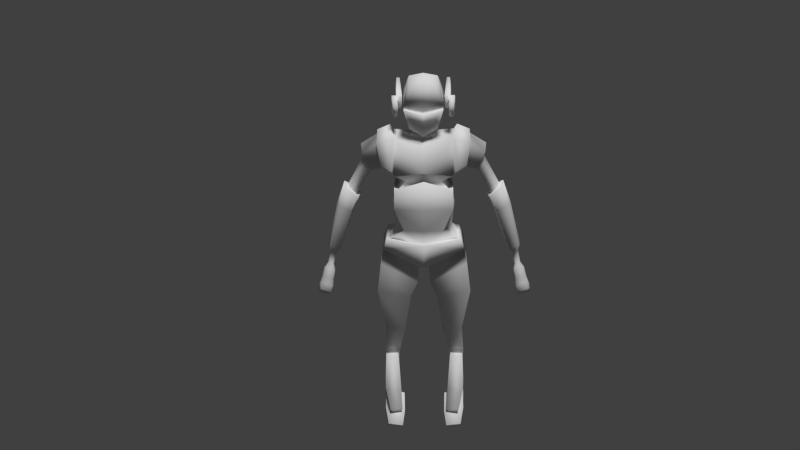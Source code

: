 # Source: player_1_03.blend  (saved by Blender 2.76.0; exported with 4.5.12 LTS)
import bpy
from mathutils import Matrix  # noqa: F401  (used for matrix-valued properties, if any)

bpy.ops.wm.read_factory_settings(use_empty=True)
scene = bpy.context.scene
scene.name = 'Scene'

# ---- collections
col_collection_1 = bpy.data.collections.new('Collection 1'); scene.collection.children.link(col_collection_1)

# ---- world
world_world = bpy.data.worlds.new('World'); scene.world = world_world
world_world.color = (0.05088, 0.05088, 0.05088)
world_world.use_sun_shadow = False
world_world.sun_shadow_jitter_overblur = 0.0
world_world.cycles.sampling_method = 'MANUAL'
world_world.cycles.sample_map_resolution = 256

# ---- cameras
cam_camera_001 = bpy.data.cameras.new('Camera.001')
cam_camera_001.clip_end = 100.0
cam_camera_001.lens = 35.0
cam_camera_001.sensor_width = 32.0
cam_camera_001.sensor_height = 18.0
cam_camera_001.display_size = 2.0
cam_camera_001.dof.focus_distance = 0.0

# ---- lights
light_sun = bpy.data.lights.new('Sun', 'SUN')
light_sun.transmission_factor = 0.0
light_sun.angle = 0.1993
light_sun.energy = 2.5
light_sun.shadow_buffer_clip_start = 0.5
light_sun.shadow_soft_size = 0.1
light_sun.shadow_cascade_max_distance = 1000.0
light_sun.cycles.use_multiple_importance_sampling = False

# ---- meshes
me_cube_002 = bpy.data.meshes.new('Cube.002')
me_cube_002.from_pydata([(0.3666, 0.4508, 2.68), (0.3214, 0.0154, 2.495), (0.3845, 0.5358, 2.397), (0.3347, 0.07551, 2.283), (0.4155, 0.4499, 2.683), (0.406, 0.01378, 2.5), (0.4334, 0.5349, 2.4), (0.4193, 0.07388, 2.288), (0.3294, -0.01018, 2.469), (0.3405, 0.04, 2.292), (0.358, -0.01073, 2.471), (0.3691, 0.03945, 2.294), (0.4296, 0.2611, 2.577), (0.4213, 0.1367, 2.472), (0.442, 0.3204, 2.379), (0.4266, 0.1609, 2.387), (0.41, 0.263, 2.576), (0.4016, 0.1386, 2.472), (0.4224, 0.3223, 2.379), (0.407, 0.1628, 2.387), (0.4528, -0.1926, 2.215), (0.4526, -0.2527, 2.427), (0.3886, -0.1838, 2.213), (0.3778, -0.2439, 2.425), (0.4685, 0.1527, 2.387), (0.4632, 0.1285, 2.473), (0.4897, 0.06508, 2.29), (0.4807, 0.004974, 2.502), (0.3085, -0.4777, 0.4835), (0.428, -0.223, 1.84), (0.2976, 0.2039, 0.4874), (0.428, 0.249, 1.84), (0.438, 0.2884, 1.172), (0.4493, -0.5063, 1.166), (0.42, 0.2471, 0.8437), (0.4513, -0.5075, 0.8434), (0.5288, 0.2146, 0.3029), (0.5311, -0.3369, 0.3029), (0.05194, 0.1247, -0.1856), (0.07893, -0.3494, -0.1856), (0.6171, 0.1701, 0.1435), (0.6171, -0.3876, 0.1435), (0.4372, 0.3298, 1.354), (0.4489, -0.4269, 1.352), (0.0, 0.3288, 1.861), (0.0, 0.2033, 0.4866), (0.0, -0.2661, 1.861), (0.0, -0.5334, 0.4866), (0.0, -0.5223, 1.295), (0.0, 0.4199, 1.246), (0.0, -0.5549, 0.8487), (0.0, 0.3499, 0.8475), (0.0, 0.2263, 0.2603), (0.0, -0.493, 0.2603), (0.0, 0.2185, -0.1149), (0.0, -0.4368, -0.1575), (0.0, 0.487, 1.357), (0.0, -0.5488, 1.433), (0.6817, -0.4202, -0.09087), (0.1005, -0.3259, -0.4684), (0.6817, 0.1835, -0.09087), (0.1023, 0.1317, -0.4713), (0.7411, -0.4038, -0.5856), (0.2123, -0.2983, -0.7272), (0.7411, 0.1659, -0.5856), (0.2123, 0.1187, -0.7272), (0.624, -0.04877, -2.506), (0.4496, -0.03369, -2.504), (0.624, 0.1168, -2.506), (0.4496, 0.118, -2.504), (0.6594, 0.2174, -1.864), (0.4077, 0.22, -1.861), (0.4077, -0.02385, -1.861), (0.6594, -0.04116, -1.864), (0.3166, 0.2114, -1.379), (0.6218, -0.2529, -1.315), (0.6218, 0.2028, -1.315), (0.3166, -0.2291, -1.379), (0.6644, -0.09232, -2.373), (0.4209, -0.06507, -2.372), (0.6549, 0.1117, -2.512), (0.4342, 0.1087, -2.51), (0.4397, -0.08423, -1.888), (0.6419, -0.102, -1.89), (0.6568, -0.2052, -2.512), (0.3953, -0.1659, -2.516), (0.6571, 0.1001, -2.619), (0.4249, 0.0943, -2.618), (0.4313, -0.1461, -1.904), (0.6333, -0.1656, -1.904), (0.6076, -0.1786, -2.689), (0.4394, -0.1527, -2.693), (0.6175, 0.05044, -2.685), (0.4606, 0.04814, -2.684), (0.5698, -0.472, -2.779), (0.371, -0.4333, -2.783), (0.5502, -0.4287, -2.835), (0.3938, -0.3983, -2.839), (0.649, -0.02573, -2.641), (0.3466, -0.1197, -2.659), (0.6552, -0.2906, -2.838), (0.3316, -0.3823, -2.856), (0.6754, 0.1271, -2.744), (0.3422, 0.02363, -2.764), (0.6829, -0.1251, -2.978), (0.3389, -0.2249, -2.997), (0.5966, -0.6356, -2.931), (0.361, -0.6734, -2.938), (0.6209, -0.5526, -3.026), (0.3853, -0.5905, -3.032), (0.6414, 0.2462, -2.828), (0.3671, 0.161, -2.845), (0.6414, 0.07055, -2.996), (0.3671, -0.01466, -3.013), (0.0, 0.255, 1.902), (0.0, -0.2475, 1.926), (0.1925, -0.174, 1.962), (0.1925, 0.1809, 1.945), (0.1925, 0.1795, 1.916), (0.0, 0.253, 1.906), (0.1925, -0.1754, 1.933), (0.0, -0.2495, 1.93), (0.08896, 0.2103, 1.683), (0.0, 0.2103, 1.683), (0.08896, -0.1736, 1.7), (0.0, -0.1736, 1.7), (0.0, -0.5563, 0.2548), (0.5874, -0.391, 0.3036), (0.6527, 0.1929, 0.1579), (0.5799, 0.2719, 0.3009), (0.6345, -0.4237, 0.1458), (0.0, -0.447, -0.1275), (0.134, -0.3982, -0.135), (0.0, 0.2981, 0.2883), (0.0, 0.2769, 0.06189), (0.7246, 0.1589, 1.782), (0.7246, -0.1512, 1.782), (0.6631, 0.1777, 1.424), (0.6631, -0.2275, 1.424), (0.9453, 0.1603, 1.635), (0.9449, -0.1461, 1.638), (0.8239, 0.1678, 1.395), (0.823, -0.2018, 1.395), (1.219, 0.1515, 1.082), (1.219, -0.1443, 1.082), (1.03, 0.1704, 0.9421), (1.03, -0.2126, 0.9421), (1.329, 0.1242, 0.7716), (1.329, -0.1211, 0.7716), (1.141, 0.1406, 0.6991), (1.141, -0.1788, 0.6991), (1.513, 0.1042, 0.06785), (1.513, -0.1043, 0.06785), (1.361, 0.1172, 0.0284), (1.361, -0.1522, 0.0284), (1.59, 0.07741, -0.3172), (1.59, -0.08144, -0.3172), (1.458, 0.08876, -0.3468), (1.458, -0.1198, -0.3468), (1.628, 0.07375, -0.4768), (1.628, -0.07838, -0.4768), (1.49, 0.0845, -0.5081), (1.49, -0.115, -0.5081), (1.666, 0.08955, -0.5839), (1.666, -0.09198, -0.5839), (1.502, 0.1007, -0.6211), (1.502, -0.1334, -0.6211), (1.693, 0.09267, -0.6923), (1.693, -0.09471, -0.6923), (1.525, 0.1031, -0.7305), (1.525, -0.1361, -0.7305), (1.69, 0.07866, -0.753), (1.69, -0.08377, -0.753), (1.555, 0.08344, -0.7836), (1.555, -0.1134, -0.7836), (0.468, 0.01792, 1.979), (0.4674, -0.04514, 1.243), (0.7053, 0.009195, 1.917), (0.6201, -0.03034, 1.357), (0.9685, 0.01465, 1.752), (0.7678, -0.02404, 1.331), (1.248, 0.008456, 1.143), (0.984, -0.02591, 0.9543), (1.369, 0.005522, 0.7961), (1.107, -0.02297, 0.6968), (1.553, 0.003383, 0.05875), (1.343, -0.02083, 0.005538), (1.629, 0.000512, -0.3441), (1.449, -0.01796, -0.3847), (1.671, 0.0001223, -0.5106), (1.481, -0.01757, -0.5536), (1.716, 0.001812, -0.621), (1.488, -0.01926, -0.6729), (1.745, 0.002095, -0.7334), (1.511, -0.01955, -0.7867), (1.717, -0.001655, -0.8008), (1.564, -0.0158, -0.8356), (0.4521, -0.1093, 1.162), (0.4432, -0.1369, 0.4788), (0.4887, -0.13, 0.8433), (0.2802, 0.2774, 1.289), (0.3672, 0.2053, 1.173), (0.2824, -0.4115, 1.27), (0.3766, -0.3935, 1.138), (0.0, -0.4481, 1.28), (0.4088, -0.09635, 1.11), (0.3643, -0.06855, 1.215), (0.0, -0.4432, 1.393), (0.0, 0.29, 1.213), (0.0, 0.3497, 1.329), (0.5161, 0.02013, 2.053), (0.4742, -0.3037, 1.899), (0.4761, 0.3359, 1.89), (0.4869, 0.4318, 1.362), (0.4873, -0.4705, 1.446), (0.7087, 0.006176, 1.976), (0.7138, -0.2112, 1.822), (0.7125, 0.222, 1.813), (0.6544, 0.2499, 1.471), (0.661, -0.2861, 1.484), (0.9268, 0.01136, 1.696), (0.9112, -0.1197, 1.595), (0.9127, 0.1275, 1.592), (0.8254, 0.1317, 1.398), (0.8229, -0.1666, 1.398), (0.7857, -0.02375, 1.348), (1.184, 0.007264, 1.104), (1.18, -0.07066, 1.059), (1.185, 0.07236, 1.063), (1.062, 0.09395, 0.97), (1.056, -0.1314, 0.9666), (1.043, -0.02548, 1.001), (1.521, -0.002213, -0.0375), (1.5, -0.06026, -0.03259), (1.5, 0.0521, -0.03259), (1.418, 0.05915, -0.05385), (1.418, -0.08605, -0.05385), (1.408, -0.01527, -0.06617), (1.563, -0.003761, -0.2546), (1.541, -0.04793, -0.2401), (1.541, 0.03768, -0.2401), (1.471, 0.0438, -0.2561), (1.471, -0.06861, -0.2561), (1.465, -0.01372, -0.2765), (0.8276, -0.1568, 1.357), (0.904, -0.09876, 1.519), (0.9067, 0.1049, 1.514), (0.833, 0.1153, 1.359), (0.8118, -0.02452, 1.344), (0.8985, 0.009792, 1.632), (1.05, -0.1321, 0.975), (1.056, 0.09454, 0.9784), (1.037, -0.02545, 1.009), (1.176, 0.007334, 1.117), (1.172, -0.07144, 1.071), (1.178, 0.07326, 1.075), (0.0, 0.3547, 2.74), (0.0, 0.2826, 2.059), (0.0, -0.2984, 2.726), (0.0, -0.3191, 1.944), (0.2378, 0.3547, 2.699), (0.2921, 0.2534, 2.216), (0.1947, -0.2984, 2.685), (0.2134, -0.2236, 2.037), (0.0, 0.07842, 2.83), (0.0, 0.08566, 1.967), (0.2134, 0.07842, 2.034), (0.2145, 0.07842, 2.789), (0.0, -0.4121, 2.281), (0.0, 0.3974, 2.376), (0.3288, 0.367, 2.423), (0.3, -0.3259, 2.358), (0.3, 0.07842, 2.346), (0.0, -0.3205, 2.369), (0.0, 0.393, 2.448), (0.3247, 0.3686, 2.477), (0.3016, -0.3205, 2.423), (0.3016, 0.07842, 2.423), (0.0, -0.3005, 2.367), (0.0, -0.3059, 2.279), (0.2922, -0.308, 2.423), (0.2942, -0.31, 2.357), (0.2879, 0.07886, 2.424), (0.2864, 0.07886, 2.347), (0.0, -0.4028, 2.194), (0.0, -0.3529, 2.068), (0.1579, -0.3197, 2.11), (0.188, -0.3552, 2.221)], [], [(0, 2, 3, 1), (7, 6, 14, 15), (1, 3, 9, 8), (0, 1, 5, 4), (3, 2, 6, 7), (2, 0, 4, 6), (8, 9, 11, 10), (5, 1, 8, 10), (3, 7, 11, 9), (7, 5, 10, 11), (7, 26, 20, 22), (26, 27, 21, 20), (12, 13, 17, 16), (6, 4, 12, 14), (5, 7, 22, 23), (4, 5, 13, 12), (16, 17, 19, 18), (15, 14, 18, 19), (14, 12, 16, 18), (13, 15, 19, 17), (27, 5, 23, 21), (23, 22, 20, 21), (7, 15, 24, 26), (13, 5, 27, 25), (15, 13, 25, 24), (27, 26, 24, 25), (51, 34, 30, 45), (199, 35, 28, 198), (45, 30, 36, 52), (42, 176, 206, 200), (48, 33, 203, 204), (197, 33, 35, 199), (49, 32, 34, 51), (38, 39, 55, 54), (55, 39, 132, 131), (198, 28, 37), (44, 31, 42, 56), (137, 42, 213, 218), (29, 46, 57, 43), (39, 41, 130, 132), (40, 41, 58, 60), (28, 47, 53, 37), (33, 48, 50, 35), (176, 43, 202, 206), (175, 44, 46), (35, 50, 47, 28), (61, 60, 64, 65), (39, 38, 61, 59), (41, 39, 59, 58), (38, 40, 60, 61), (71, 70, 68, 69), (58, 59, 63, 62), (59, 61, 65, 63), (60, 58, 62, 64), (68, 66, 67, 69), (73, 72, 67, 66), (72, 71, 69, 67), (70, 73, 66, 68), (76, 75, 73, 70), (77, 74, 71, 72), (75, 77, 72, 73), (74, 76, 70, 71), (65, 64, 76, 74), (62, 63, 77, 75), (63, 65, 74, 77), (64, 62, 75, 76), (36, 37, 127, 129), (54, 40, 38), (80, 81, 79, 78), (83, 78, 79, 82), (85, 87, 93, 91), (89, 88, 85, 84), (80, 78, 84, 86), (83, 82, 88, 89), (82, 79, 85, 88), (81, 80, 86, 87), (78, 83, 89, 84), (79, 81, 87, 85), (92, 90, 91, 93), (86, 84, 90, 92), (87, 86, 92, 93), (84, 85, 95, 94), (94, 95, 97, 96), (85, 91, 97, 95), (90, 84, 94, 96), (91, 90, 96, 97), (99, 101, 100, 98), (105, 103, 111, 113), (98, 100, 104, 102), (105, 104, 108, 109), (101, 99, 103, 105), (99, 98, 102, 103), (106, 107, 109, 108), (100, 101, 107, 106), (101, 105, 109, 107), (104, 100, 106, 108), (111, 110, 112, 113), (103, 102, 110, 111), (102, 104, 112, 110), (104, 105, 113, 112), (115, 116, 117, 114), (120, 121, 125, 124), (114, 117, 118, 119), (116, 115, 121, 120), (117, 116, 120, 118), (125, 123, 122, 124), (118, 120, 124, 122), (119, 118, 122, 123), (127, 126, 131, 132, 130), (133, 129, 128, 134), (129, 127, 130, 128), (41, 40, 128, 130), (37, 53, 126, 127), (52, 36, 129, 133), (40, 54, 134, 128), (137, 135, 139, 141), (135, 137, 218, 217), (175, 29, 211, 210), (176, 42, 137, 178), (146, 144, 227, 230), (136, 138, 142, 140), (177, 136, 140, 179), (178, 137, 141, 180), (182, 145, 149, 184), (181, 143, 228, 226), (180, 141, 223, 225), (143, 145, 229, 228), (148, 150, 154, 152), (145, 143, 147, 149), (144, 146, 150, 148), (181, 144, 148, 183), (156, 187, 238, 239), (183, 148, 152, 185), (184, 149, 153, 186), (149, 147, 151, 153), (188, 157, 161, 190), (154, 186, 237, 236), (153, 151, 234, 235), (157, 188, 243, 241), (160, 162, 166, 164), (157, 155, 159, 161), (156, 158, 162, 160), (187, 156, 160, 189), (191, 164, 168, 193), (189, 160, 164, 191), (190, 161, 165, 192), (161, 159, 163, 165), (194, 169, 173, 196), (192, 165, 169, 194), (165, 163, 167, 169), (164, 166, 170, 168), (195, 172, 174, 196), (169, 167, 171, 173), (168, 170, 174, 172), (193, 168, 172, 195), (167, 193, 195, 171), (171, 195, 196, 173), (166, 192, 194, 170), (170, 194, 196, 174), (162, 190, 192, 166), (159, 189, 191, 163), (163, 191, 193, 167), (155, 187, 189, 159), (151, 185, 232, 234), (185, 152, 233, 232), (158, 188, 190, 162), (150, 184, 186, 154), (147, 183, 185, 151), (143, 181, 183, 147), (142, 180, 225, 224), (140, 142, 224, 221), (146, 182, 184, 150), (138, 178, 180, 142), (135, 177, 179, 139), (43, 176, 178, 138), (177, 135, 217, 215), (175, 31, 44), (29, 175, 46), (34, 199, 198, 30), (33, 197, 205, 203), (32, 197, 199, 34), (198, 37, 36), (30, 198, 36), (206, 202, 203, 205), (209, 200, 201, 208), (202, 207, 204, 203), (200, 206, 205, 201), (32, 49, 208, 201), (197, 32, 201, 205), (43, 57, 207, 202), (56, 42, 200, 209), (213, 212, 217, 218), (210, 211, 216, 215), (211, 214, 219, 216), (212, 210, 215, 217), (31, 175, 210, 212), (138, 136, 216, 219), (42, 31, 212, 213), (136, 177, 215, 216), (29, 43, 214, 211), (43, 138, 219, 214), (254, 250, 230, 227), (253, 254, 227, 226), (252, 251, 229, 231), (251, 255, 228, 229), (250, 252, 231, 230), (255, 253, 226, 228), (179, 140, 221, 220), (182, 146, 230, 231), (145, 182, 231, 229), (141, 139, 222, 223), (144, 181, 226, 227), (139, 179, 220, 222), (233, 236, 242, 239), (232, 233, 239, 238), (237, 235, 241, 243), (235, 234, 240, 241), (236, 237, 243, 242), (234, 232, 238, 240), (152, 154, 236, 233), (187, 155, 240, 238), (155, 157, 241, 240), (186, 153, 235, 237), (188, 158, 242, 243), (158, 156, 239, 242), (222, 220, 249, 246), (224, 225, 248, 244), (223, 222, 246, 247), (225, 223, 247, 248), (220, 221, 245, 249), (221, 224, 244, 245), (246, 249, 253, 255), (244, 248, 252, 250), (247, 246, 255, 251), (248, 247, 251, 252), (249, 245, 254, 253), (245, 244, 250, 254), (259, 263, 286, 285), (265, 257, 261, 266), (267, 260, 256, 264), (272, 271, 263, 266), (269, 270, 261, 257), (270, 272, 266, 261), (262, 267, 264, 258), (259, 265, 266, 263), (275, 277, 272, 270), (274, 275, 270, 269), (276, 273, 278, 280), (271, 272, 283, 281), (262, 258, 273, 276), (267, 262, 276, 277), (256, 260, 275, 274), (260, 267, 277, 275), (282, 280, 281, 283), (280, 278, 279, 281), (268, 271, 281, 279), (277, 276, 280, 282), (272, 277, 282, 283), (287, 284, 285, 286), (271, 268, 284, 287), (263, 271, 287, 286)])
me_cube_002.polygons.foreach_set('use_smooth', [True] * 261)
me_cube_002.use_remesh_preserve_volume = False
me_cube_002.use_remesh_preserve_attributes = False
me_cube_002.use_mirror_vertex_groups = False
me_cube_002.update()

# ---- objects
ob_cube = bpy.data.objects.new('Cube', me_cube_002)
ob_sun = bpy.data.objects.new('Sun', light_sun)
ob_camera = bpy.data.objects.new('Camera', cam_camera_001)

# ---- transforms, parenting, visibility, modifiers, constraints
ob_cube.location = (0.0, 0.0, 0.0)
ob_cube.lineart.crease_threshold = 0.0
_m = ob_cube.modifiers.new('Subsurf', 'SUBSURF')
_m.show_render = False
_m.uv_smooth = 'PRESERVE_CORNERS'
_m.quality = 2
_m.levels = 2
_m.show_only_control_edges = False
_m = ob_cube.modifiers.new('Mirror', 'MIRROR')
_m.use_clip = True
ob_sun.location = (32.47, -36.04, 8.97)
ob_sun.rotation_euler = (0.2629, 0.2585, -0.4199)
ob_sun.lineart.crease_threshold = 0.0
ob_camera.location = (0.0, -13.04, 5.568)
ob_camera.rotation_euler = (1.193, 0.01371, 0.02378)
ob_camera.lineart.crease_threshold = 0.0

# ---- collection membership
col_collection_1.objects.link(ob_cube)
col_collection_1.objects.link(ob_sun)
col_collection_1.objects.link(ob_camera)

# ---- scene / render settings (as saved in the file)
scene.camera = ob_camera
scene.frame_start = 1; scene.frame_end = 250; scene.frame_set(1)
scene.render.engine = 'CYCLES'
scene.render.resolution_percentage = 50
scene.render.dither_intensity = 0.0
scene.cycles.use_denoising = False
scene.cycles.samples = 10
scene.cycles.sampling_pattern = 'TABULATED_SOBOL'
scene.cycles.light_sampling_threshold = 0.0
scene.cycles.use_adaptive_sampling = False
scene.cycles.use_light_tree = False
scene.cycles.blur_glossy = 0.0
scene.cycles.pixel_filter_type = 'GAUSSIAN'
scene.cycles.sample_clamp_indirect = 0.0
scene.view_settings.view_transform = 'Standard'
bpy.context.view_layer.update()
